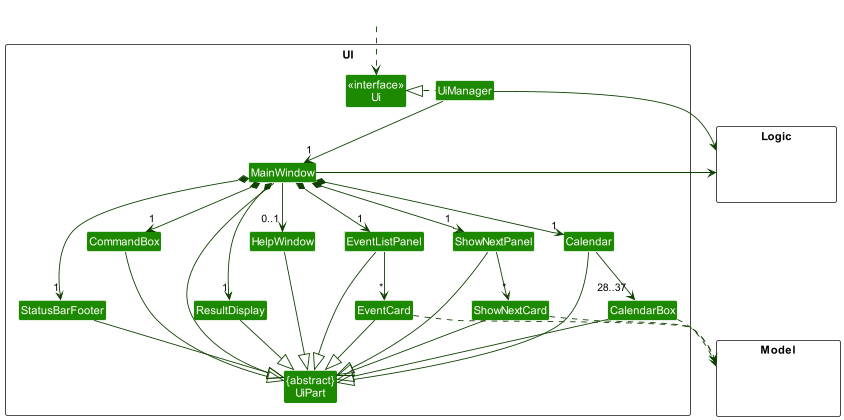

The diagram above was rendered by PlantUML. Its source (embedded in the PNG):
@startuml
!include style.puml
skinparam arrowThickness 1.1
skinparam arrowColor UI_COLOR_T4
skinparam classBackgroundColor UI_COLOR

package UI <<Rectangle>>{
Class "<<interface>>\nUi" as Ui
Class "{abstract}\nUiPart" as UiPart
Class UiManager
Class MainWindow
Class HelpWindow
Class ResultDisplay
Class EventListPanel
Class EventCard
Class ShowNextPanel
Class ShowNextCard
Class StatusBarFooter
Class CommandBox
Class Calendar
Class CalendarBox
}

package Model <<Rectangle>> {
Class HiddenModel #FFFFFF
}

package Logic <<Rectangle>> {
Class HiddenLogic #FFFFFF
}

Class HiddenOutside #FFFFFF
HiddenOutside ..> Ui

UiManager .left.|> Ui
UiManager -down-> "1" MainWindow
MainWindow *-down->  "1" CommandBox
MainWindow *-down-> "1" ResultDisplay
MainWindow *-down-> "1" EventListPanel
MainWindow *-down-> "1" ShowNextPanel
MainWindow *-down-> "1" StatusBarFooter
MainWindow *-down-> "1" Calendar
MainWindow --> "0..1" HelpWindow

EventListPanel -down-> "*" EventCard
ShowNextPanel -down-> "*" ShowNextCard
Calendar -down-> "28..37" CalendarBox

MainWindow -left-|> UiPart

ResultDisplay --|> UiPart
CommandBox --|> UiPart
EventListPanel --|> UiPart
EventCard --|> UiPart
ShowNextPanel --|> UiPart
ShowNextCard --|> UiPart
StatusBarFooter --|> UiPart
HelpWindow --|> UiPart
Calendar --|> UiPart
CalendarBox --|> UiPart

EventCard ..> Model
ShowNextCard ..> Model
CalendarBox ..> Model
UiManager -right-> Logic
MainWindow -left-> Logic

Calendar -[hidden]left- ShowNextPanel
ShowNextPanel -[hidden]left- EventListPanel
EventListPanel -[hidden]left- HelpWindow

CalendarBox -[hidden]left- EventCard
EventCard -[hidden]left- ShowNextCard

MainWindow -[hidden]-|> UiPart
@enduml